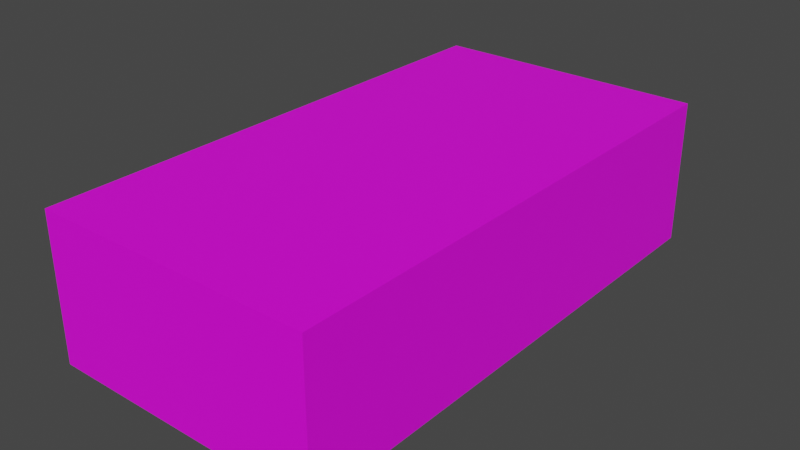 # Source: vending.blend  (saved by Blender 3.3.6; exported with 4.5.12 LTS)
import bpy
from mathutils import Matrix  # noqa: F401  (used for matrix-valued properties, if any)

bpy.ops.wm.read_factory_settings(use_empty=True)
scene = bpy.context.scene
scene.name = 'Scene'

# ---- collections
col_collection = bpy.data.collections.new('Collection'); scene.collection.children.link(col_collection)

# ---- images (referenced by path relative to the original .blend; pixels are not part of the script)
import os
ASSET_DIR = os.environ.get("B2B_ASSET_DIR", "")  # directory of the original .blend (textures are referenced by path, not embedded)
HERE = os.path.dirname(os.path.abspath(__file__))  # packed textures are extracted next to this script under _unpacked/

def load_image(name, relpath, width, height, colorspace="sRGB"):
    """Load a texture the original file referenced (path relative to the .blend, or extracted next to this script)."""
    p = next((c for c in (os.path.join(HERE, relpath), os.path.join(ASSET_DIR, relpath)) if relpath and os.path.exists(c)), "")
    if p:
        img = bpy.data.images.load(p, check_existing=True)
        img.name = name
    else:  # same state as the original file: an image datablock whose file is absent (Cycles renders it pink)
        img = bpy.data.images.new(name, width, height)
        img.source = "FILE"
        img.filepath = "//" + (relpath or name)
    img.colorspace_settings.name = colorspace
    return img
img_v_jpeg = load_image('v.jpeg', 'v.jpeg', 1024, 1024, 'sRGB')

# ---- materials (node trees are filled in below, after node groups)
mat_material = bpy.data.materials.new('Material')
mat_material.alpha_threshold = 0.0
mat_material.use_transparent_shadow = False
mat_material.roughness = 0.5
mat_material.line_color = (0.0, 0.0, 0.0, 1.0)

# ---- material node trees
mat_material.use_nodes = True; mat_material.node_tree.nodes.clear()
_N = mat_material.node_tree.nodes; _L = mat_material.node_tree.links
n0 = _N.new('ShaderNodeOutputMaterial'); n0.name = 'Material Output'; n0.location = (300, 300)
n1 = _N.new('ShaderNodeBsdfPrincipled'); n1.name = 'Principled BSDF'; n1.location = (10, 300)
n1.distribution = 'GGX'
n1.subsurface_method = 'RANDOM_WALK_SKIN'
n1.inputs[3].default_value = 1.45
n1.inputs[27].default_value = (0.0, 0.0, 0.0, 1.0)
n1.inputs[28].default_value = 1.0
n2 = _N.new('ShaderNodeTexImage'); n2.name = 'Image Texture'; n2.location = (-280, 260)
n2.image = img_v_jpeg
_L.new(n1.outputs[0], n0.inputs[0])
_L.new(n2.outputs[0], n1.inputs[0])
n0.is_active_output = True

# ---- world
world_world = bpy.data.worlds.new('World'); scene.world = world_world
world_world.use_nodes = True; world_world.node_tree.nodes.clear()
_N = world_world.node_tree.nodes; _L = world_world.node_tree.links
n0 = _N.new('ShaderNodeOutputWorld'); n0.name = 'World Output'; n0.location = (300, 300)
n1 = _N.new('ShaderNodeBackground'); n1.name = 'Background'; n1.location = (10, 300)
n1.inputs[0].default_value = (0.05088, 0.05088, 0.05088, 1.0)
_L.new(n1.outputs[0], n0.inputs[0])
n0.is_active_output = True
world_world.color = (0.05088, 0.05088, 0.05088)
world_world.use_sun_shadow = False
world_world.sun_shadow_jitter_overblur = 0.0

# ---- meshes
me_cube = bpy.data.meshes.new('Cube')
me_cube.from_pydata([(3.987, 7.557, 2.08), (3.987, 7.557, -2.08), (3.987, -7.557, 2.08), (3.987, -7.557, -2.08), (-3.987, 7.557, 2.08), (-3.987, 7.557, -2.08), (-3.987, -7.557, 2.08), (-3.987, -7.557, -2.08)], [], [(0, 4, 6, 2), (3, 2, 6, 7), (7, 6, 4, 5), (5, 1, 3, 7), (1, 0, 2, 3), (5, 4, 0, 1)])
_uv = me_cube.uv_layers.new(name='UVMap')
_uv.uv.foreach_set('vector', [0.3216, 0.1074, 0.7781, 0.1228, 0.7799, 0.9681, 0.3187, 0.9846, 0.4316, 0.1438, 0.625, 0.1438, 0.625, 0.2155, 0.4316, 0.2155, 0.4193, 0.1345, 0.625, 0.1345, 0.625, 0.2198, 0.4193, 0.2198, 0.4502, 0.1364, 0.6241, 0.1364, 0.6241, 0.2152, 0.4502, 0.2152, 0.5846, 0.2194, 0.4683, 0.2181, 0.4691, 0.146, 0.5849, 0.1483, 0.4205, 0.1518, 0.6705, 0.1518, 0.6705, 0.2248, 0.4205, 0.2248])
me_cube.materials.append(mat_material)
me_cube.use_mirror_vertex_groups = False
me_cube.update()

# ---- objects
ob_cube = bpy.data.objects.new('Cube', me_cube)

# ---- transforms, parenting, visibility, modifiers, constraints
ob_cube.location = (0.0, 0.0, 0.0)
ob_cube.lock_rotations_4d = False
ob_cube.empty_display_type = 'ARROWS'
ob_cube.lineart.crease_threshold = 0.0

# ---- collection membership
col_collection.objects.link(ob_cube)

# ---- scene / render settings (as saved in the file)
scene.frame_start = 1; scene.frame_end = 250; scene.frame_set(1)
scene.render.engine = 'BLENDER_EEVEE_NEXT'
scene.cycles.sampling_pattern = 'TABULATED_SOBOL'
scene.cycles.use_light_tree = False
scene.view_settings.view_transform = 'Filmic'
bpy.context.view_layer.update()

# ---- added for rendering (the .blend has no active camera and no usable light): camera, sun
cam_auto = bpy.data.cameras.new('AutoCamera')
cam_auto.lens = 50.0
cam_auto.sensor_width = 36.0
cam_auto.clip_end = 1000.0
ob_auto_camera = bpy.data.objects.new('AutoCamera', cam_auto)
scene.collection.objects.link(ob_auto_camera)
ob_auto_camera.location = (16.272, -19.5264, 13.0176)
ob_auto_camera.rotation_euler = (1.09748, -7.21219e-08, 0.694738)
scene.camera = ob_auto_camera
light_auto_sun = bpy.data.lights.new('AutoSun', 'SUN')
light_auto_sun.energy = 3.0
light_auto_sun.angle = 0.0523599
ob_auto_sun = bpy.data.objects.new('AutoSun', light_auto_sun)
scene.collection.objects.link(ob_auto_sun)
ob_auto_sun.rotation_euler = (0.872665, 0.174533, 0.523599)
bpy.context.view_layer.update()
